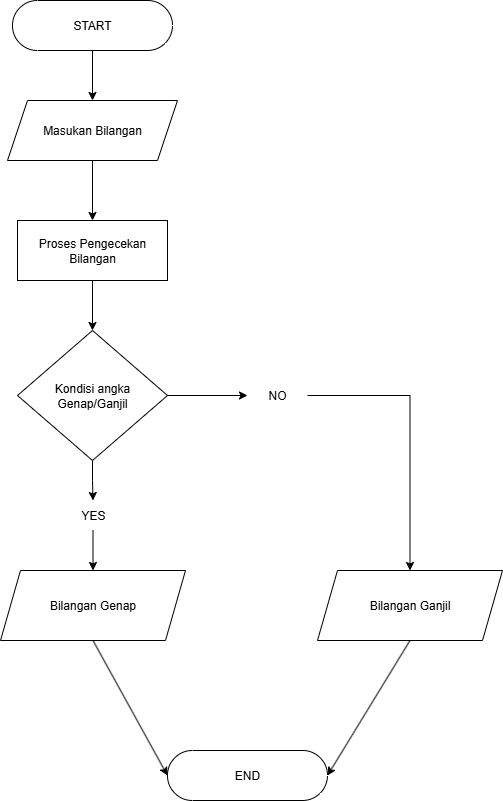

The diagram above was exported from draw.io. Its source (the exported page's mxGraphModel, read from the mxfile embedded in the PNG):
<mxGraphModel dx="1034" dy="578" grid="1" gridSize="10" guides="1" tooltips="1" connect="1" arrows="1" fold="1" page="1" pageScale="1" pageWidth="850" pageHeight="1100" math="0" shadow="0">
  <root>
    <mxCell id="0" />
    <mxCell id="1" parent="0" />
    <mxCell id="JzkogrkaQIycDtmLpENu-5" value="" style="edgeStyle=orthogonalEdgeStyle;rounded=0;orthogonalLoop=1;jettySize=auto;html=1;" parent="1" source="JzkogrkaQIycDtmLpENu-1" target="JzkogrkaQIycDtmLpENu-2" edge="1">
      <mxGeometry relative="1" as="geometry" />
    </mxCell>
    <mxCell id="JzkogrkaQIycDtmLpENu-1" value="START" style="html=1;dashed=0;whiteSpace=wrap;shape=mxgraph.dfd.start" parent="1" vertex="1">
      <mxGeometry x="345" y="50" width="160" height="50" as="geometry" />
    </mxCell>
    <mxCell id="JzkogrkaQIycDtmLpENu-6" value="" style="edgeStyle=orthogonalEdgeStyle;rounded=0;orthogonalLoop=1;jettySize=auto;html=1;" parent="1" source="JzkogrkaQIycDtmLpENu-2" target="JzkogrkaQIycDtmLpENu-3" edge="1">
      <mxGeometry relative="1" as="geometry" />
    </mxCell>
    <mxCell id="JzkogrkaQIycDtmLpENu-2" value="Masukan Bilangan" style="shape=parallelogram;perimeter=parallelogramPerimeter;whiteSpace=wrap;html=1;fixedSize=1;" parent="1" vertex="1">
      <mxGeometry x="340" y="150" width="170" height="60" as="geometry" />
    </mxCell>
    <mxCell id="JzkogrkaQIycDtmLpENu-7" value="" style="edgeStyle=orthogonalEdgeStyle;rounded=0;orthogonalLoop=1;jettySize=auto;html=1;" parent="1" source="JzkogrkaQIycDtmLpENu-3" target="JzkogrkaQIycDtmLpENu-4" edge="1">
      <mxGeometry relative="1" as="geometry" />
    </mxCell>
    <mxCell id="JzkogrkaQIycDtmLpENu-3" value="Proses Pengecekan Bilangan" style="rounded=0;whiteSpace=wrap;html=1;" parent="1" vertex="1">
      <mxGeometry x="350" y="270" width="150" height="60" as="geometry" />
    </mxCell>
    <mxCell id="JzkogrkaQIycDtmLpENu-9" value="" style="edgeStyle=orthogonalEdgeStyle;rounded=0;orthogonalLoop=1;jettySize=auto;html=1;" parent="1" source="JzkogrkaQIycDtmLpENu-13" target="JzkogrkaQIycDtmLpENu-8" edge="1">
      <mxGeometry relative="1" as="geometry" />
    </mxCell>
    <mxCell id="JzkogrkaQIycDtmLpENu-12" value="" style="edgeStyle=orthogonalEdgeStyle;rounded=0;orthogonalLoop=1;jettySize=auto;html=1;" parent="1" source="JzkogrkaQIycDtmLpENu-16" target="JzkogrkaQIycDtmLpENu-11" edge="1">
      <mxGeometry relative="1" as="geometry" />
    </mxCell>
    <mxCell id="JzkogrkaQIycDtmLpENu-4" value="Kondisi angka Genap/Ganjil" style="rhombus;whiteSpace=wrap;html=1;" parent="1" vertex="1">
      <mxGeometry x="350" y="380" width="150" height="130" as="geometry" />
    </mxCell>
    <mxCell id="JzkogrkaQIycDtmLpENu-8" value="Bilangan Genap" style="shape=parallelogram;perimeter=parallelogramPerimeter;whiteSpace=wrap;html=1;fixedSize=1;" parent="1" vertex="1">
      <mxGeometry x="333" y="620" width="185" height="70" as="geometry" />
    </mxCell>
    <mxCell id="JzkogrkaQIycDtmLpENu-11" value="Bilangan Ganjil" style="shape=parallelogram;perimeter=parallelogramPerimeter;whiteSpace=wrap;html=1;fixedSize=1;" parent="1" vertex="1">
      <mxGeometry x="650" y="620" width="185" height="70" as="geometry" />
    </mxCell>
    <mxCell id="JzkogrkaQIycDtmLpENu-14" value="" style="edgeStyle=orthogonalEdgeStyle;rounded=0;orthogonalLoop=1;jettySize=auto;html=1;" parent="1" source="JzkogrkaQIycDtmLpENu-4" target="JzkogrkaQIycDtmLpENu-13" edge="1">
      <mxGeometry relative="1" as="geometry">
        <mxPoint x="425" y="510" as="sourcePoint" />
        <mxPoint x="426" y="620" as="targetPoint" />
      </mxGeometry>
    </mxCell>
    <mxCell id="JzkogrkaQIycDtmLpENu-13" value="YES" style="text;html=1;align=center;verticalAlign=middle;whiteSpace=wrap;rounded=0;" parent="1" vertex="1">
      <mxGeometry x="395.5" y="550" width="60" height="30" as="geometry" />
    </mxCell>
    <mxCell id="JzkogrkaQIycDtmLpENu-15" value="" style="edgeStyle=orthogonalEdgeStyle;rounded=0;orthogonalLoop=1;jettySize=auto;html=1;" parent="1" source="JzkogrkaQIycDtmLpENu-4" target="JzkogrkaQIycDtmLpENu-16" edge="1">
      <mxGeometry relative="1" as="geometry">
        <mxPoint x="500" y="445" as="sourcePoint" />
        <mxPoint x="693" y="620" as="targetPoint" />
      </mxGeometry>
    </mxCell>
    <mxCell id="JzkogrkaQIycDtmLpENu-16" value="NO" style="text;html=1;align=center;verticalAlign=middle;whiteSpace=wrap;rounded=0;" parent="1" vertex="1">
      <mxGeometry x="580" y="430" width="60" height="30" as="geometry" />
    </mxCell>
    <mxCell id="JzkogrkaQIycDtmLpENu-17" value="END" style="html=1;dashed=0;whiteSpace=wrap;shape=mxgraph.dfd.start" parent="1" vertex="1">
      <mxGeometry x="500" y="800" width="160" height="50" as="geometry" />
    </mxCell>
    <mxCell id="JzkogrkaQIycDtmLpENu-19" value="" style="endArrow=classic;html=1;rounded=0;exitX=0.5;exitY=1;exitDx=0;exitDy=0;entryX=1;entryY=0.5;entryDx=0;entryDy=0;entryPerimeter=0;" parent="1" source="JzkogrkaQIycDtmLpENu-11" target="JzkogrkaQIycDtmLpENu-17" edge="1">
      <mxGeometry width="50" height="50" relative="1" as="geometry">
        <mxPoint x="400" y="730" as="sourcePoint" />
        <mxPoint x="450" y="680" as="targetPoint" />
      </mxGeometry>
    </mxCell>
    <mxCell id="JzkogrkaQIycDtmLpENu-20" value="" style="endArrow=classic;html=1;rounded=0;exitX=0.5;exitY=1;exitDx=0;exitDy=0;entryX=0;entryY=0.5;entryDx=0;entryDy=0;entryPerimeter=0;" parent="1" source="JzkogrkaQIycDtmLpENu-8" target="JzkogrkaQIycDtmLpENu-17" edge="1">
      <mxGeometry width="50" height="50" relative="1" as="geometry">
        <mxPoint x="420" y="790" as="sourcePoint" />
        <mxPoint x="470" y="740" as="targetPoint" />
      </mxGeometry>
    </mxCell>
  </root>
</mxGraphModel>